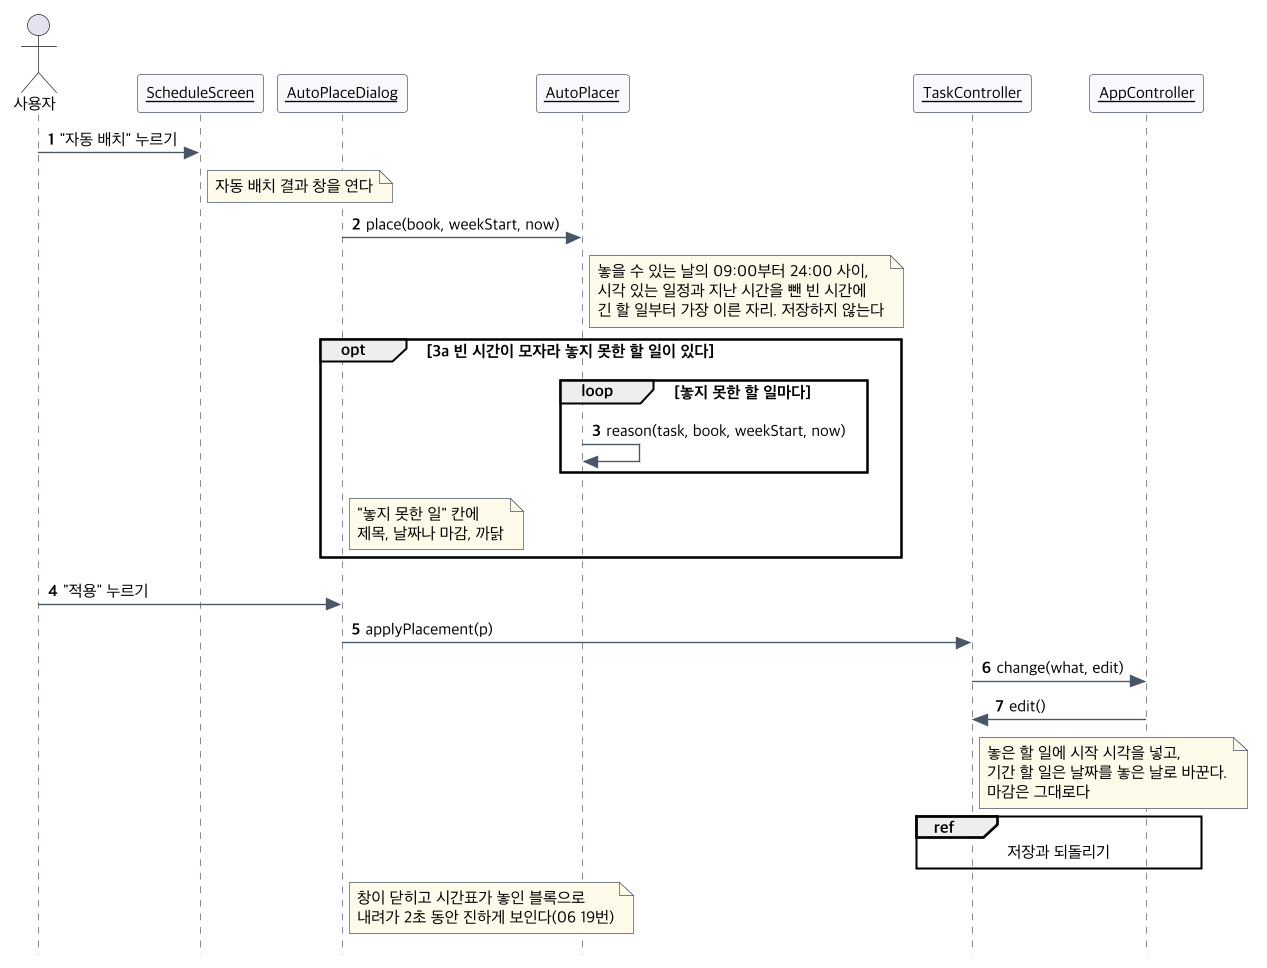

The diagram above was rendered by PlantUML. Its source (embedded in the PNG):
@startuml seq-uc11
!include seq-common.iuml
actor 사용자
$obj(ScheduleScreen)
$obj(AutoPlaceDialog)
$obj(AutoPlacer)
$obj(TaskController)
$obj(AppController)
사용자 -> ScheduleScreen : "자동 배치" 누르기
note right of ScheduleScreen : 자동 배치 결과 창을 연다
AutoPlaceDialog -> AutoPlacer : place(book, weekStart, now)
note right of AutoPlacer : 놓을 수 있는 날의 09:00부터 24:00 사이,\n시각 있는 일정과 지난 시간을 뺀 빈 시간에\n긴 할 일부터 가장 이른 자리. 저장하지 않는다
opt 3a 빈 시간이 모자라 놓지 못한 할 일이 있다
  loop 놓지 못한 할 일마다
    AutoPlacer -> AutoPlacer : reason(task, book, weekStart, now)
  end
  note right of AutoPlaceDialog : "놓지 못한 일" 칸에\n제목, 날짜나 마감, 까닭
end
사용자 -> AutoPlaceDialog : "적용" 누르기
AutoPlaceDialog -> TaskController : applyPlacement(p)
TaskController -> AppController : change(what, edit)
AppController -> TaskController : edit()
note right of TaskController : 놓은 할 일에 시작 시각을 넣고,\n기간 할 일은 날짜를 놓은 날로 바꾼다.\n마감은 그대로다
ref over TaskController, AppController : 저장과 되돌리기
note right of AutoPlaceDialog : 창이 닫히고 시간표가 놓인 블록으로\n내려가 2초 동안 진하게 보인다(06 19번)
@enduml